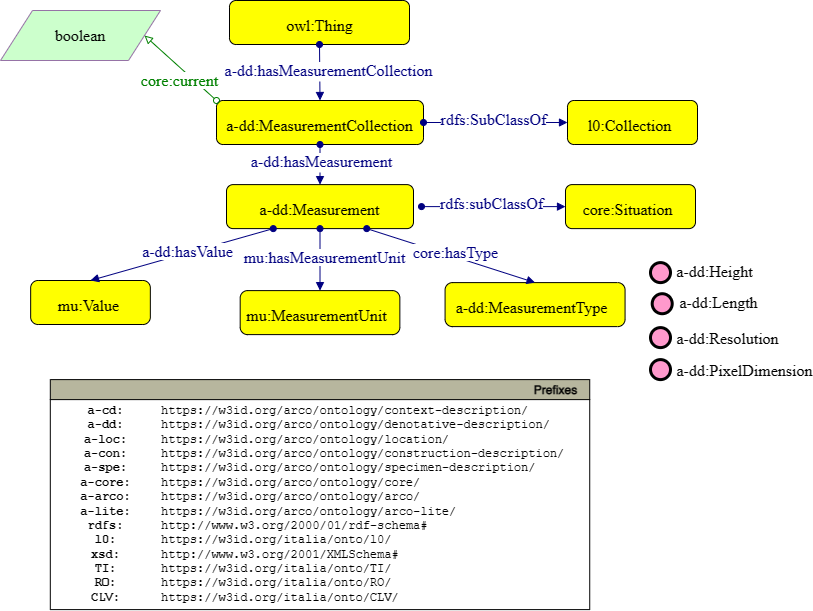

The diagram above was exported from draw.io. Its source (the exported page's mxGraphModel, read from the mxfile embedded in the PNG):
<mxGraphModel dx="1017" dy="1123" grid="1" gridSize="10" guides="1" tooltips="1" connect="1" arrows="1" fold="1" page="1" pageScale="1" pageWidth="827" pageHeight="1169" math="0" shadow="0">
  <root>
    <mxCell id="0" />
    <mxCell id="1" parent="0" />
    <mxCell id="qnHvCYwLoPKxHKPOxIQa-61" style="graphMlID=n4;shape=rect;rounded=1;arcsize=30;fillColor=#ffff00;strokeColor=#000000;strokeWidth=1.0" parent="1" vertex="1">
      <mxGeometry x="239" y="40" width="180" height="44" as="geometry" />
    </mxCell>
    <mxCell id="qnHvCYwLoPKxHKPOxIQa-62" value="owl:Thing" style="text;html=1;spacing=0;align=center;fontFamily=dialog;fontSize=16;fontStyle=0;fontColor=#000000" parent="qnHvCYwLoPKxHKPOxIQa-61" vertex="1">
      <mxGeometry x="40.76216795543804" y="10.578125" width="98.47566408912378" height="22.84375" as="geometry" />
    </mxCell>
    <mxCell id="qnHvCYwLoPKxHKPOxIQa-63" value="v" style="graphMlID=e0;rounded=0;endArrow=block;strokeColor=#000080;strokeWidth=1.0;startArrow=oval;startFill=1;endFill=1;exitX=0.5;exitY=1;exitDx=0;exitDy=0;entryX=0.5;entryY=0;entryDx=0;entryDy=0;" parent="1" source="qnHvCYwLoPKxHKPOxIQa-61" target="qnHvCYwLoPKxHKPOxIQa-65" edge="1">
      <mxGeometry relative="1" as="geometry">
        <mxPoint x="423.4100000000001" y="317.08183758898736" as="sourcePoint" />
        <mxPoint x="443.40999999999985" y="140" as="targetPoint" />
      </mxGeometry>
    </mxCell>
    <mxCell id="qnHvCYwLoPKxHKPOxIQa-64" value="&lt;span style=&quot;background-color: rgb(255 , 255 , 255)&quot;&gt;a-dd:hasMeasurementCollection&lt;/span&gt;" style="text;html=1;spacing=0;align=center;fontFamily=dialog;fontSize=16;fontStyle=0;fontColor=#000080" parent="qnHvCYwLoPKxHKPOxIQa-63" vertex="1">
      <mxGeometry width="116.953125" height="22.84375" relative="1" as="geometry">
        <mxPoint x="-49.234824833182934" y="-17.001775716145985" as="offset" />
      </mxGeometry>
    </mxCell>
    <mxCell id="qnHvCYwLoPKxHKPOxIQa-65" style="graphMlID=n4;shape=rect;rounded=1;arcsize=30;fillColor=#ffff00;strokeColor=#000000;strokeWidth=1.0" parent="1" vertex="1">
      <mxGeometry x="226" y="140" width="207" height="44" as="geometry" />
    </mxCell>
    <mxCell id="qnHvCYwLoPKxHKPOxIQa-66" value="a-dd:MeasurementCollection" style="text;html=1;spacing=0;align=center;fontFamily=dialog;fontSize=16;fontStyle=0;fontColor=#000000" parent="qnHvCYwLoPKxHKPOxIQa-65" vertex="1">
      <mxGeometry x="46.876493148753745" y="10.578125" width="113.24701370249235" height="22.84375" as="geometry" />
    </mxCell>
    <mxCell id="qnHvCYwLoPKxHKPOxIQa-67" style="graphMlID=n4;shape=rect;rounded=1;arcsize=30;fillColor=#ffff00;strokeColor=#000000;strokeWidth=1.0" parent="1" vertex="1">
      <mxGeometry x="577" y="140" width="130" height="44" as="geometry" />
    </mxCell>
    <mxCell id="qnHvCYwLoPKxHKPOxIQa-68" value="l0:Collection" style="text;html=1;spacing=0;align=center;fontFamily=dialog;fontSize=16;fontStyle=0;fontColor=#000000" parent="qnHvCYwLoPKxHKPOxIQa-67" vertex="1">
      <mxGeometry x="26.793806654031695" y="10.578125" width="71.12131295325608" height="22.84375" as="geometry" />
    </mxCell>
    <mxCell id="qnHvCYwLoPKxHKPOxIQa-69" value="" style="graphMlID=e0;rounded=0;endArrow=block;strokeColor=#000080;strokeWidth=1.0;startArrow=oval;startFill=1;endFill=1;exitX=1;exitY=0.5;exitDx=0;exitDy=0;entryX=0;entryY=0.5;entryDx=0;entryDy=0;" parent="1" source="qnHvCYwLoPKxHKPOxIQa-65" target="qnHvCYwLoPKxHKPOxIQa-67" edge="1">
      <mxGeometry relative="1" as="geometry">
        <mxPoint x="404.5" y="152" as="sourcePoint" />
        <mxPoint x="96.53999999999996" y="305.01" as="targetPoint" />
      </mxGeometry>
    </mxCell>
    <mxCell id="qnHvCYwLoPKxHKPOxIQa-70" value="&lt;span style=&quot;background-color: rgb(255 , 255 , 255)&quot;&gt;rdfs:SubClassOf&lt;/span&gt;" style="text;html=1;spacing=0;align=center;fontFamily=dialog;fontSize=16;fontStyle=0;fontColor=#000080" parent="qnHvCYwLoPKxHKPOxIQa-69" vertex="1">
      <mxGeometry width="116.953125" height="22.84375" relative="1" as="geometry">
        <mxPoint x="-60" y="-17" as="offset" />
      </mxGeometry>
    </mxCell>
    <mxCell id="qnHvCYwLoPKxHKPOxIQa-71" value="v" style="graphMlID=e0;rounded=0;endArrow=block;strokeColor=#000080;strokeWidth=1.0;startArrow=oval;startFill=1;endFill=1;exitX=0.5;exitY=1;exitDx=0;exitDy=0;entryX=0.5;entryY=0;entryDx=0;entryDy=0;" parent="1" source="qnHvCYwLoPKxHKPOxIQa-65" target="qnHvCYwLoPKxHKPOxIQa-73" edge="1">
      <mxGeometry relative="1" as="geometry">
        <mxPoint x="26" y="254.11000000000013" as="sourcePoint" />
        <mxPoint x="456" y="223.11" as="targetPoint" />
      </mxGeometry>
    </mxCell>
    <mxCell id="qnHvCYwLoPKxHKPOxIQa-72" value="&lt;span style=&quot;background-color: rgb(255 , 255 , 255)&quot;&gt;a-dd:hasMeasurement&lt;/span&gt;" style="text;html=1;spacing=0;align=center;fontFamily=dialog;fontSize=16;fontStyle=0;fontColor=#000080" parent="qnHvCYwLoPKxHKPOxIQa-71" vertex="1">
      <mxGeometry width="116.953125" height="22.84375" relative="1" as="geometry">
        <mxPoint x="-57" y="-17" as="offset" />
      </mxGeometry>
    </mxCell>
    <mxCell id="qnHvCYwLoPKxHKPOxIQa-73" style="graphMlID=n4;shape=rect;rounded=1;arcsize=30;fillColor=#ffff00;strokeColor=#000000;strokeWidth=1.0" parent="1" vertex="1">
      <mxGeometry x="236" y="224.11" width="187" height="44" as="geometry" />
    </mxCell>
    <mxCell id="qnHvCYwLoPKxHKPOxIQa-74" value="a-dd:Measurement" style="text;html=1;spacing=0;align=center;fontFamily=dialog;fontSize=16;fontStyle=0;fontColor=#000000" parent="qnHvCYwLoPKxHKPOxIQa-73" vertex="1">
      <mxGeometry x="42.347363375927294" y="10.578125" width="102.30527324814527" height="22.84375" as="geometry" />
    </mxCell>
    <mxCell id="qnHvCYwLoPKxHKPOxIQa-101" style="graphMlID=n4;shape=rect;rounded=1;arcsize=30;fillColor=#ffff00;strokeColor=#000000;strokeWidth=1.0;arcSize=17;" parent="1" vertex="1">
      <mxGeometry x="454.56999999999994" y="322.1100000000001" width="180" height="44" as="geometry" />
    </mxCell>
    <mxCell id="qnHvCYwLoPKxHKPOxIQa-102" value="a-dd:MeasurementType" style="text;html=1;spacing=0;align=center;fontFamily=dialog;fontSize=16;fontStyle=0;fontColor=#000000" parent="qnHvCYwLoPKxHKPOxIQa-101" vertex="1">
      <mxGeometry x="37.09911690558234" y="10.578125" width="98.4756640891238" height="22.84375" as="geometry" />
    </mxCell>
    <mxCell id="qnHvCYwLoPKxHKPOxIQa-103" value="" style="graphMlID=e0;rounded=0;endArrow=block;strokeColor=#000080;strokeWidth=1.0;startArrow=oval;startFill=1;endFill=1;exitX=0.75;exitY=1;exitDx=0;exitDy=0;entryX=0.5;entryY=0;entryDx=0;entryDy=0;" parent="1" source="qnHvCYwLoPKxHKPOxIQa-73" target="qnHvCYwLoPKxHKPOxIQa-101" edge="1">
      <mxGeometry relative="1" as="geometry">
        <mxPoint x="251" y="276.1099999999999" as="sourcePoint" />
        <mxPoint x="250" y="157.2199999999999" as="targetPoint" />
      </mxGeometry>
    </mxCell>
    <mxCell id="qnHvCYwLoPKxHKPOxIQa-104" value="&lt;span style=&quot;background-color: rgb(255 , 255 , 255)&quot;&gt;core:hasType&lt;/span&gt;" style="text;html=1;spacing=0;align=center;fontFamily=dialog;fontSize=16;fontStyle=0;fontColor=#000080" parent="qnHvCYwLoPKxHKPOxIQa-103" vertex="1">
      <mxGeometry width="69" height="22.84" relative="1" as="geometry">
        <mxPoint x="-30" y="-17" as="offset" />
      </mxGeometry>
    </mxCell>
    <mxCell id="qnHvCYwLoPKxHKPOxIQa-105" style="graphMlID=n4;shape=rect;rounded=1;arcsize=30;fillColor=#ffff00;strokeColor=#000000;strokeWidth=1.0;arcSize=17;" parent="1" vertex="1">
      <mxGeometry x="40.16" y="320.0000000000002" width="119.68" height="44" as="geometry" />
    </mxCell>
    <mxCell id="qnHvCYwLoPKxHKPOxIQa-106" value="mu:Value" style="text;html=1;spacing=0;align=center;fontFamily=dialog;fontSize=16;fontStyle=0;fontColor=#000000" parent="qnHvCYwLoPKxHKPOxIQa-105" vertex="1">
      <mxGeometry x="24.66679061811164" y="10.578125" width="65.47537487881299" height="22.84375" as="geometry" />
    </mxCell>
    <mxCell id="qnHvCYwLoPKxHKPOxIQa-107" value="" style="graphMlID=e0;rounded=0;endArrow=block;strokeColor=#000080;strokeWidth=1.0;startArrow=oval;startFill=1;endFill=1;exitX=0.25;exitY=1;exitDx=0;exitDy=0;entryX=0.5;entryY=0;entryDx=0;entryDy=0;" parent="1" source="qnHvCYwLoPKxHKPOxIQa-73" target="qnHvCYwLoPKxHKPOxIQa-105" edge="1">
      <mxGeometry relative="1" as="geometry">
        <mxPoint x="66" y="276.1100000000001" as="sourcePoint" />
        <mxPoint x="-68.25" y="165.2199999999999" as="targetPoint" />
      </mxGeometry>
    </mxCell>
    <mxCell id="qnHvCYwLoPKxHKPOxIQa-108" value="&lt;span style=&quot;background-color: rgb(255 , 255 , 255)&quot;&gt;a-dd:hasValue&lt;/span&gt;" style="text;html=1;spacing=0;align=center;fontFamily=dialog;fontSize=16;fontStyle=0;fontColor=#000080" parent="qnHvCYwLoPKxHKPOxIQa-107" vertex="1">
      <mxGeometry width="69" height="22.84" relative="1" as="geometry">
        <mxPoint x="-30" y="-17" as="offset" />
      </mxGeometry>
    </mxCell>
    <mxCell id="qnHvCYwLoPKxHKPOxIQa-109" value="" style="graphMlID=e0;rounded=0;endArrow=block;strokeColor=#000080;strokeWidth=1.0;startArrow=oval;startFill=1;endFill=1;exitX=0.5;exitY=1;exitDx=0;exitDy=0;" parent="1" source="qnHvCYwLoPKxHKPOxIQa-73" target="qnHvCYwLoPKxHKPOxIQa-111" edge="1">
      <mxGeometry relative="1" as="geometry">
        <mxPoint x="244" y="422.53" as="sourcePoint" />
        <mxPoint x="316" y="422.1100000000001" as="targetPoint" />
      </mxGeometry>
    </mxCell>
    <mxCell id="qnHvCYwLoPKxHKPOxIQa-110" value="&lt;span style=&quot;background-color: rgb(255, 255, 255);&quot;&gt;mu:hasMeasurementUnit&lt;/span&gt;" style="text;html=1;spacing=0;align=center;fontFamily=dialog;fontSize=16;fontStyle=0;fontColor=#000080" parent="qnHvCYwLoPKxHKPOxIQa-109" vertex="1">
      <mxGeometry width="69" height="22.84" relative="1" as="geometry">
        <mxPoint x="-30" y="-17" as="offset" />
      </mxGeometry>
    </mxCell>
    <mxCell id="qnHvCYwLoPKxHKPOxIQa-111" style="graphMlID=n4;shape=rect;rounded=1;arcsize=30;fillColor=#ffff00;strokeColor=#000000;strokeWidth=1.0;arcSize=17;" parent="1" vertex="1">
      <mxGeometry x="249.68" y="330.1100000000001" width="159.68" height="44" as="geometry" />
    </mxCell>
    <mxCell id="qnHvCYwLoPKxHKPOxIQa-112" value="mu:MeasurementUnit" style="text;html=1;spacing=0;align=center;fontFamily=dialog;fontSize=16;fontStyle=0;fontColor=#000000" parent="qnHvCYwLoPKxHKPOxIQa-111" vertex="1">
      <mxGeometry x="32.911038819352164" y="10.578125" width="87.35885578750717" height="22.84375" as="geometry" />
    </mxCell>
    <mxCell id="qnHvCYwLoPKxHKPOxIQa-118" style="graphMlID=n4;shape=rect;rounded=1;arcsize=30;fillColor=#ffff00;strokeColor=#000000;strokeWidth=1.0" parent="1" vertex="1">
      <mxGeometry x="575" y="224.11" width="130" height="44" as="geometry" />
    </mxCell>
    <mxCell id="qnHvCYwLoPKxHKPOxIQa-119" value="core:Situation" style="text;html=1;spacing=0;align=center;fontFamily=dialog;fontSize=16;fontStyle=0;fontColor=#000000" parent="qnHvCYwLoPKxHKPOxIQa-118" vertex="1">
      <mxGeometry x="26.793806654031695" y="10.578125" width="71.12131295325608" height="22.84375" as="geometry" />
    </mxCell>
    <mxCell id="qnHvCYwLoPKxHKPOxIQa-120" value="" style="graphMlID=e0;rounded=0;endArrow=block;strokeColor=#000080;strokeWidth=1.0;startArrow=oval;startFill=1;endFill=1;exitX=1;exitY=0.5;exitDx=0;exitDy=0;entryX=0;entryY=0.5;entryDx=0;entryDy=0;" parent="1" target="qnHvCYwLoPKxHKPOxIQa-118" edge="1">
      <mxGeometry relative="1" as="geometry">
        <mxPoint x="431" y="246.1099999999999" as="sourcePoint" />
        <mxPoint x="94.53999999999996" y="389.1199999999999" as="targetPoint" />
      </mxGeometry>
    </mxCell>
    <mxCell id="qnHvCYwLoPKxHKPOxIQa-121" value="&lt;span style=&quot;background-color: rgb(255 , 255 , 255)&quot;&gt;rdfs:subClassOf&lt;/span&gt;" style="text;html=1;spacing=0;align=center;fontFamily=dialog;fontSize=16;fontStyle=0;fontColor=#000080" parent="qnHvCYwLoPKxHKPOxIQa-120" vertex="1">
      <mxGeometry width="116.953125" height="22.84375" relative="1" as="geometry">
        <mxPoint x="-60" y="-17" as="offset" />
      </mxGeometry>
    </mxCell>
    <mxCell id="sZ5EsEXowydx1ewpgBFt-1" value="&lt;span style=&quot;white-space: nowrap&quot;&gt;&lt;font face=&quot;dialog&quot;&gt;&lt;span style=&quot;font-size: 16px&quot;&gt;boolean&lt;/span&gt;&lt;/font&gt;&lt;br&gt;&lt;/span&gt;" style="shape=parallelogram;perimeter=parallelogramPerimeter;whiteSpace=wrap;html=1;fillColor=#CCFFCC;strokeColor=#9673a6;" parent="1" vertex="1">
      <mxGeometry x="10" y="50" width="160" height="50" as="geometry" />
    </mxCell>
    <mxCell id="sZ5EsEXowydx1ewpgBFt-2" value="" style="graphMlID=e2;rounded=0;endArrow=block;strokeColor=#008000;strokeWidth=1.0;startArrow=oval;startFill=0;endFill=0;entryX=1;entryY=0.5;entryDx=0;entryDy=0;exitX=0;exitY=0;exitDx=0;exitDy=0;" parent="1" source="qnHvCYwLoPKxHKPOxIQa-65" target="sZ5EsEXowydx1ewpgBFt-1" edge="1">
      <mxGeometry relative="1" as="geometry">
        <mxPoint x="264.038" y="14.090000000000032" as="sourcePoint" />
        <mxPoint x="401" y="-223" as="targetPoint" />
      </mxGeometry>
    </mxCell>
    <mxCell id="sZ5EsEXowydx1ewpgBFt-3" value="&lt;span style=&quot;background-color: rgb(255, 255, 255);&quot;&gt;core:current&lt;/span&gt;" style="text;html=1;spacing=0;align=center;fontFamily=dialog;fontSize=16;fontStyle=0;fontColor=#008000" parent="sZ5EsEXowydx1ewpgBFt-2" vertex="1">
      <mxGeometry width="65" height="30" relative="1" as="geometry">
        <mxPoint x="-33" y="-1" as="offset" />
      </mxGeometry>
    </mxCell>
    <mxCell id="yBVILmadIE5Y02EaTfIS-1" style="graphMlID=n9;shape=ellipse;fillColor=#ff99cc;strokeColor=#000000;strokeWidth=3.0" parent="1" vertex="1">
      <mxGeometry x="660" y="302.11187499999994" width="20" height="20" as="geometry" />
    </mxCell>
    <mxCell id="yBVILmadIE5Y02EaTfIS-2" value="a-dd:Height" style="text;html=1;spacing=0;align=center;fontFamily=dialog;fontSize=16;fontStyle=0;fontColor=#000000" parent="1" vertex="1">
      <mxGeometry x="689.43" y="297" width="68.57" height="19.71" as="geometry" />
    </mxCell>
    <mxCell id="yBVILmadIE5Y02EaTfIS-3" style="graphMlID=n9;shape=ellipse;fillColor=#ff99cc;strokeColor=#000000;strokeWidth=3.0" parent="1" vertex="1">
      <mxGeometry x="661.71" y="333.22187499999995" width="20" height="20" as="geometry" />
    </mxCell>
    <mxCell id="yBVILmadIE5Y02EaTfIS-4" value="a-dd:Length" style="text;html=1;spacing=0;align=center;fontFamily=dialog;fontSize=16;fontStyle=0;fontColor=#000000" parent="1" vertex="1">
      <mxGeometry x="694.14" y="328.11" width="68.57" height="19.71" as="geometry" />
    </mxCell>
    <mxCell id="yBVILmadIE5Y02EaTfIS-5" style="graphMlID=n9;shape=ellipse;fillColor=#ff99cc;strokeColor=#000000;strokeWidth=3.0" parent="1" vertex="1">
      <mxGeometry x="660" y="367.11187499999994" width="20" height="20" as="geometry" />
    </mxCell>
    <mxCell id="yBVILmadIE5Y02EaTfIS-6" value="a-dd:Resolution" style="text;html=1;spacing=0;align=center;fontFamily=dialog;fontSize=16;fontStyle=0;fontColor=#000000" parent="1" vertex="1">
      <mxGeometry x="702.43" y="364" width="68.57" height="19.71" as="geometry" />
    </mxCell>
    <mxCell id="yBVILmadIE5Y02EaTfIS-7" style="graphMlID=n9;shape=ellipse;fillColor=#ff99cc;strokeColor=#000000;strokeWidth=3.0" parent="1" vertex="1">
      <mxGeometry x="660" y="399.11187499999994" width="20" height="20" as="geometry" />
    </mxCell>
    <mxCell id="yBVILmadIE5Y02EaTfIS-8" value="a-dd:PixelDimension" style="text;html=1;spacing=0;align=center;fontFamily=dialog;fontSize=16;fontStyle=0;fontColor=#000000" parent="1" vertex="1">
      <mxGeometry x="720" y="396" width="68.57" height="19.71" as="geometry" />
    </mxCell>
    <mxCell id="dPlPGw6fLna74QRppS5n-2" value="Prefixes" style="graphMlID=n0;shape=swimlane;startSize=20;fillColor=#b7b69e;strokeColor=#000000;strokeWidth=1.0;align=right;spacingRight=10;fontStyle=1" vertex="1" parent="1">
      <mxGeometry x="59.809999999999945" y="419.11" width="539.4164524373498" height="230" as="geometry" />
    </mxCell>
    <mxCell id="dPlPGw6fLna74QRppS5n-3" value="&lt;b&gt;a-cd:&lt;br&gt;a-dd:&lt;br&gt;a-loc:&lt;br&gt;a-con:&lt;br&gt;a-spe:&lt;br&gt;&lt;/b&gt;&lt;b&gt;a-core:&lt;br&gt;a-arco:&lt;br&gt;&lt;/b&gt;&lt;b&gt;a-lite:&lt;br&gt;rdfs:&lt;br&gt;l0:&lt;br&gt;xsd:&lt;br&gt;TI:&lt;br&gt;RO:&lt;br&gt;CLV:&lt;br&gt;&lt;/b&gt;" style="text;html=1;align=center;verticalAlign=middle;resizable=0;points=[];autosize=1;fontFamily=Courier New;" vertex="1" parent="dPlPGw6fLna74QRppS5n-2">
      <mxGeometry x="19.99645243734973" y="19.999537210490423" width="70" height="210" as="geometry" />
    </mxCell>
    <mxCell id="dPlPGw6fLna74QRppS5n-4" value="https://w3id.org/arco/ontology/context-description/&lt;br&gt;https://w3id.org/arco/ontology/denotative-description/&lt;br&gt;https://w3id.org/arco/ontology/location/&lt;br&gt;https://w3id.org/arco/ontology/construction-description/&lt;br&gt;https://w3id.org/arco/ontology/specimen-description/&lt;br&gt;https://w3id.org/arco/ontology/core/&lt;br&gt;https://w3id.org/arco/ontology/arco/&lt;br&gt;https://w3id.org/arco/ontology/arco-lite/&lt;br&gt;http://www.w3.org/2000/01/rdf-schema#&lt;br&gt;https://w3id.org/italia/onto/l0/&lt;br&gt;http://www.w3.org/2001/XMLSchema#&lt;br&gt;https://w3id.org/italia/onto/TI/&lt;br&gt;https://w3id.org/italia/onto/RO/&lt;br&gt;https://w3id.org/italia/onto/CLV/" style="text;html=1;align=left;verticalAlign=middle;resizable=0;points=[];autosize=1;fontFamily=Courier New;" vertex="1" parent="dPlPGw6fLna74QRppS5n-2">
      <mxGeometry x="109.41645243734973" y="19.999537210490423" width="430" height="210" as="geometry" />
    </mxCell>
  </root>
</mxGraphModel>